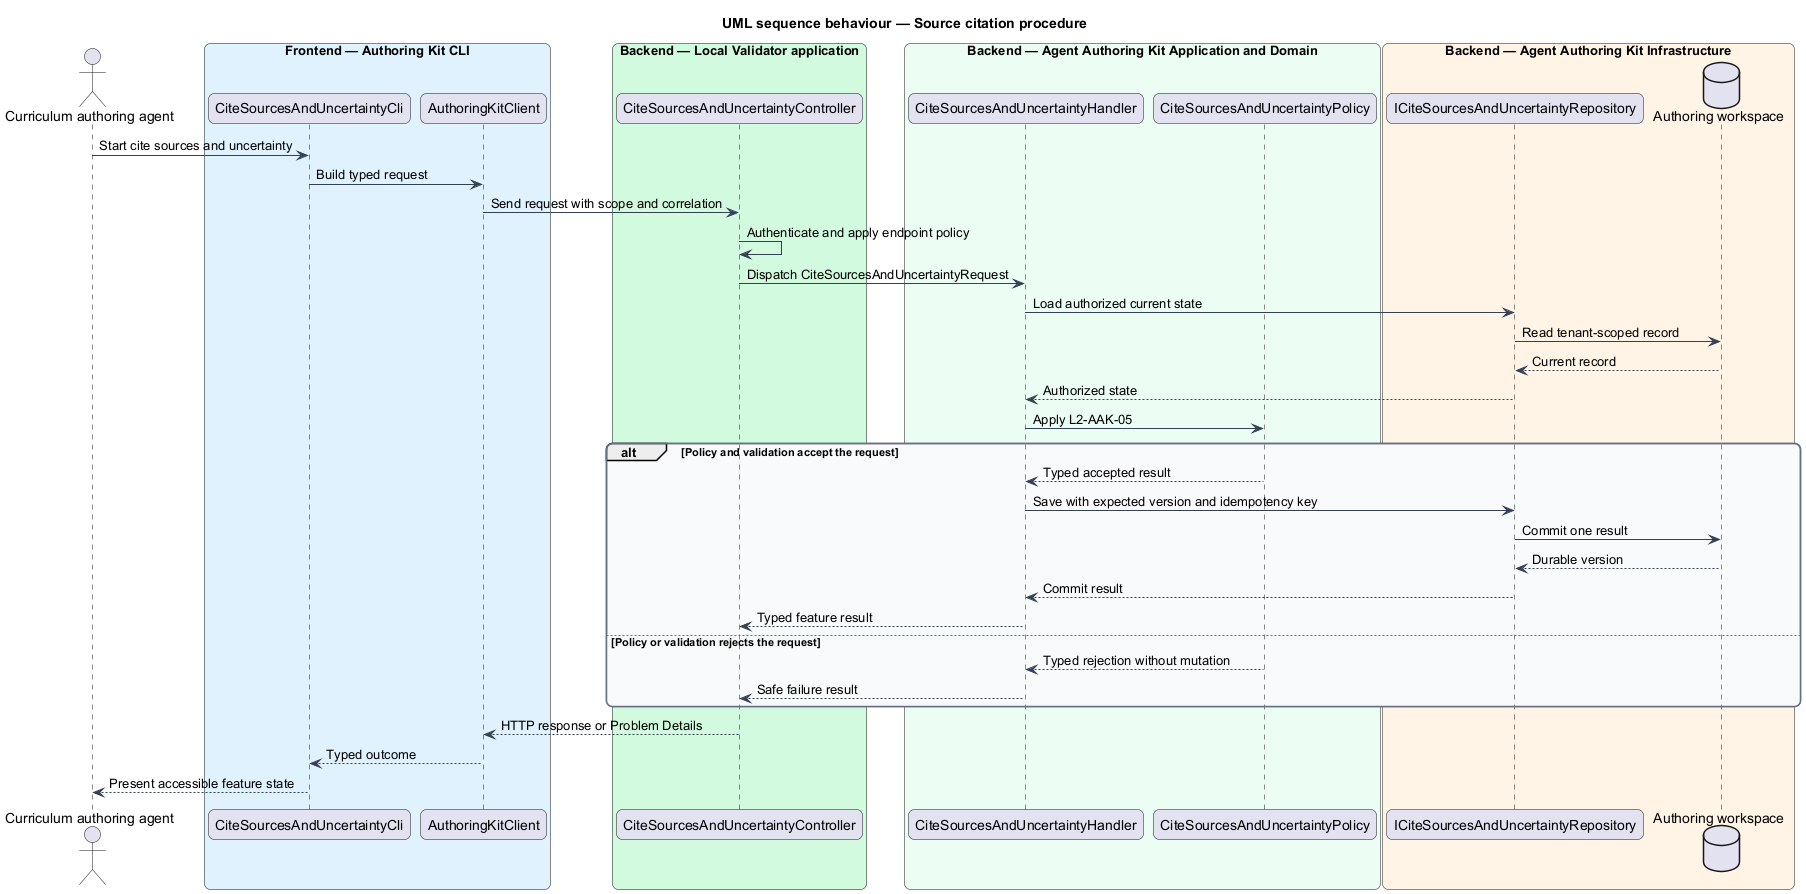

The diagram above was rendered by PlantUML. Its source (embedded in the PNG):
@startuml
title UML sequence behaviour — Source citation procedure
skinparam backgroundColor #FFFFFF
skinparam shadowing false
skinparam roundcorner 12
skinparam defaultFontName Arial
skinparam ArrowColor #344054
skinparam rectangle {
  BorderColor #344054
  FontColor #101828
}
skinparam package {
  BorderColor #667085
  FontColor #101828
  BackgroundColor #F9FAFB
}
actor "Curriculum authoring agent" as actor
box "Frontend — Authoring Kit CLI" #E0F2FE
  participant "CiteSourcesAndUncertaintyCli" as entry
  participant "AuthoringKitClient" as client
end box
box "Backend — Local Validator application" #D1FADF
  participant "CiteSourcesAndUncertaintyController" as controller
end box
box "Backend — Agent Authoring Kit Application and Domain" #ECFDF3
  participant "CiteSourcesAndUncertaintyHandler" as handler
  participant "CiteSourcesAndUncertaintyPolicy" as policy
end box
box "Backend — Agent Authoring Kit Infrastructure" #FFF4E5
  participant "ICiteSourcesAndUncertaintyRepository" as repository
  database "Authoring workspace" as store
end box
actor -> entry : Start cite sources and uncertainty
entry -> client : Build typed request
client -> controller : Send request with scope and correlation
controller -> controller : Authenticate and apply endpoint policy
controller -> handler : Dispatch CiteSourcesAndUncertaintyRequest
handler -> repository : Load authorized current state
repository -> store : Read tenant-scoped record
store --> repository : Current record
repository --> handler : Authorized state
handler -> policy : Apply L2-AAK-05
alt Policy and validation accept the request
  policy --> handler : Typed accepted result
  handler -> repository : Save with expected version and idempotency key
  repository -> store : Commit one result
  store --> repository : Durable version
  repository --> handler : Commit result
  handler --> controller : Typed feature result
else Policy or validation rejects the request
  policy --> handler : Typed rejection without mutation
  handler --> controller : Safe failure result
end
controller --> client : HTTP response or Problem Details
client --> entry : Typed outcome
entry --> actor : Present accessible feature state
@enduml